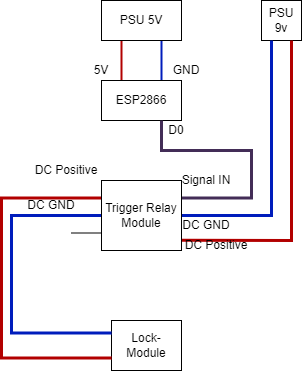

The diagram above was exported from draw.io. Its source (the exported page's mxGraphModel, read from the mxfile embedded in the PNG):
<mxGraphModel dx="1050" dy="534" grid="1" gridSize="10" guides="1" tooltips="1" connect="1" arrows="1" fold="1" page="1" pageScale="1" pageWidth="827" pageHeight="1169" math="0" shadow="0">
  <root>
    <mxCell id="0" />
    <mxCell id="1" parent="0" />
    <mxCell id="gNFJ53FuOQpPuch6U_Tk-13" style="edgeStyle=orthogonalEdgeStyle;rounded=0;orthogonalLoop=1;jettySize=auto;html=1;exitX=0.25;exitY=0;exitDx=0;exitDy=0;endArrow=none;endFill=0;strokeWidth=2;fillColor=#e51400;strokeColor=#B20000;entryX=0.25;entryY=1;entryDx=0;entryDy=0;" edge="1" parent="1" source="gNFJ53FuOQpPuch6U_Tk-1" target="gNFJ53FuOQpPuch6U_Tk-24">
      <mxGeometry relative="1" as="geometry">
        <mxPoint x="140" y="60" as="targetPoint" />
      </mxGeometry>
    </mxCell>
    <mxCell id="gNFJ53FuOQpPuch6U_Tk-14" style="edgeStyle=orthogonalEdgeStyle;rounded=0;orthogonalLoop=1;jettySize=auto;html=1;exitX=0.75;exitY=0;exitDx=0;exitDy=0;endArrow=none;endFill=0;fillColor=#0050ef;strokeColor=#001DBC;strokeWidth=2;entryX=0.75;entryY=1;entryDx=0;entryDy=0;" edge="1" parent="1" source="gNFJ53FuOQpPuch6U_Tk-1" target="gNFJ53FuOQpPuch6U_Tk-24">
      <mxGeometry relative="1" as="geometry">
        <mxPoint x="180" y="60" as="targetPoint" />
      </mxGeometry>
    </mxCell>
    <mxCell id="gNFJ53FuOQpPuch6U_Tk-1" value="ESP2866" style="rounded=0;whiteSpace=wrap;html=1;" vertex="1" parent="1">
      <mxGeometry x="120" y="80" width="80" height="40" as="geometry" />
    </mxCell>
    <mxCell id="gNFJ53FuOQpPuch6U_Tk-15" value="PSU 9v" style="rounded=0;whiteSpace=wrap;html=1;" vertex="1" parent="1">
      <mxGeometry x="280" width="40" height="40" as="geometry" />
    </mxCell>
    <mxCell id="gNFJ53FuOQpPuch6U_Tk-16" value="Lock-Module" style="rounded=0;whiteSpace=wrap;html=1;" vertex="1" parent="1">
      <mxGeometry x="130" y="320" width="70" height="50" as="geometry" />
    </mxCell>
    <mxCell id="gNFJ53FuOQpPuch6U_Tk-20" value="5V" style="text;html=1;strokeColor=none;fillColor=none;align=center;verticalAlign=middle;whiteSpace=wrap;rounded=0;" vertex="1" parent="1">
      <mxGeometry x="110" y="60" width="20" height="20" as="geometry" />
    </mxCell>
    <mxCell id="gNFJ53FuOQpPuch6U_Tk-21" value="GND" style="text;html=1;strokeColor=none;fillColor=none;align=center;verticalAlign=middle;whiteSpace=wrap;rounded=0;" vertex="1" parent="1">
      <mxGeometry x="190" y="60" width="30" height="20" as="geometry" />
    </mxCell>
    <mxCell id="gNFJ53FuOQpPuch6U_Tk-24" value="PSU 5V" style="rounded=0;whiteSpace=wrap;html=1;" vertex="1" parent="1">
      <mxGeometry x="120" width="80" height="40" as="geometry" />
    </mxCell>
    <mxCell id="gNFJ53FuOQpPuch6U_Tk-27" style="edgeStyle=orthogonalEdgeStyle;rounded=0;orthogonalLoop=1;jettySize=auto;html=1;exitX=0;exitY=0.25;exitDx=0;exitDy=0;endArrow=none;endFill=0;fillColor=#e51400;strokeColor=#B20000;strokeWidth=3;entryX=0;entryY=0.75;entryDx=0;entryDy=0;" edge="1" parent="1" source="gNFJ53FuOQpPuch6U_Tk-26" target="gNFJ53FuOQpPuch6U_Tk-16">
      <mxGeometry relative="1" as="geometry">
        <mxPoint x="20" y="320" as="targetPoint" />
        <Array as="points">
          <mxPoint x="20" y="198" />
          <mxPoint x="20" y="358" />
          <mxPoint x="130" y="358" />
        </Array>
      </mxGeometry>
    </mxCell>
    <mxCell id="gNFJ53FuOQpPuch6U_Tk-28" style="edgeStyle=orthogonalEdgeStyle;rounded=0;orthogonalLoop=1;jettySize=auto;html=1;exitX=0;exitY=0.5;exitDx=0;exitDy=0;endArrow=none;endFill=0;strokeWidth=3;fillColor=#0050ef;strokeColor=#001DBC;entryX=0;entryY=0.25;entryDx=0;entryDy=0;" edge="1" parent="1" source="gNFJ53FuOQpPuch6U_Tk-26" target="gNFJ53FuOQpPuch6U_Tk-16">
      <mxGeometry relative="1" as="geometry">
        <mxPoint x="100" y="200" as="targetPoint" />
        <Array as="points">
          <mxPoint x="30" y="215" />
          <mxPoint x="30" y="332" />
        </Array>
      </mxGeometry>
    </mxCell>
    <mxCell id="gNFJ53FuOQpPuch6U_Tk-32" style="edgeStyle=orthogonalEdgeStyle;rounded=0;orthogonalLoop=1;jettySize=auto;html=1;exitX=1;exitY=0.5;exitDx=0;exitDy=0;endArrow=none;endFill=0;fillColor=#0050ef;strokeColor=#001DBC;strokeWidth=3;entryX=0.25;entryY=1;entryDx=0;entryDy=0;" edge="1" parent="1" source="gNFJ53FuOQpPuch6U_Tk-26" target="gNFJ53FuOQpPuch6U_Tk-15">
      <mxGeometry relative="1" as="geometry">
        <mxPoint x="290" y="210" as="targetPoint" />
        <Array as="points">
          <mxPoint x="290" y="215" />
        </Array>
      </mxGeometry>
    </mxCell>
    <mxCell id="gNFJ53FuOQpPuch6U_Tk-33" style="edgeStyle=orthogonalEdgeStyle;rounded=0;orthogonalLoop=1;jettySize=auto;html=1;exitX=0.999;exitY=0.855;exitDx=0;exitDy=0;endArrow=none;endFill=0;fillColor=#e51400;strokeColor=#B20000;strokeWidth=3;exitPerimeter=0;entryX=0.75;entryY=1;entryDx=0;entryDy=0;" edge="1" parent="1" source="gNFJ53FuOQpPuch6U_Tk-26" target="gNFJ53FuOQpPuch6U_Tk-15">
      <mxGeometry relative="1" as="geometry">
        <mxPoint x="320" y="240" as="targetPoint" />
        <Array as="points" />
      </mxGeometry>
    </mxCell>
    <mxCell id="gNFJ53FuOQpPuch6U_Tk-38" style="edgeStyle=orthogonalEdgeStyle;rounded=0;orthogonalLoop=1;jettySize=auto;html=1;exitX=0;exitY=0.75;exitDx=0;exitDy=0;endArrow=none;endFill=0;" edge="1" parent="1" source="gNFJ53FuOQpPuch6U_Tk-26">
      <mxGeometry relative="1" as="geometry">
        <mxPoint x="90" y="233" as="targetPoint" />
      </mxGeometry>
    </mxCell>
    <mxCell id="gNFJ53FuOQpPuch6U_Tk-39" style="edgeStyle=orthogonalEdgeStyle;rounded=0;orthogonalLoop=1;jettySize=auto;html=1;exitX=1;exitY=0.25;exitDx=0;exitDy=0;fillColor=#76608a;strokeColor=#432D57;strokeWidth=3;endArrow=none;endFill=0;entryX=0.75;entryY=1;entryDx=0;entryDy=0;" edge="1" parent="1" source="gNFJ53FuOQpPuch6U_Tk-26" target="gNFJ53FuOQpPuch6U_Tk-1">
      <mxGeometry relative="1" as="geometry">
        <mxPoint x="220" y="197.48793565683647" as="targetPoint" />
        <Array as="points">
          <mxPoint x="270" y="198" />
          <mxPoint x="270" y="150" />
          <mxPoint x="180" y="150" />
        </Array>
      </mxGeometry>
    </mxCell>
    <mxCell id="gNFJ53FuOQpPuch6U_Tk-26" value="Trigger Relay Module" style="rounded=0;whiteSpace=wrap;html=1;" vertex="1" parent="1">
      <mxGeometry x="120" y="180" width="80" height="70" as="geometry" />
    </mxCell>
    <mxCell id="gNFJ53FuOQpPuch6U_Tk-30" value="DC Positive" style="text;html=1;strokeColor=none;fillColor=none;align=center;verticalAlign=middle;whiteSpace=wrap;rounded=0;" vertex="1" parent="1">
      <mxGeometry x="50" y="160" width="70" height="20" as="geometry" />
    </mxCell>
    <mxCell id="gNFJ53FuOQpPuch6U_Tk-31" value="DC GND" style="text;html=1;strokeColor=none;fillColor=none;align=center;verticalAlign=middle;whiteSpace=wrap;rounded=0;" vertex="1" parent="1">
      <mxGeometry x="40" y="190" width="60" height="30" as="geometry" />
    </mxCell>
    <mxCell id="gNFJ53FuOQpPuch6U_Tk-34" value="DC GND" style="text;html=1;strokeColor=none;fillColor=none;align=center;verticalAlign=middle;whiteSpace=wrap;rounded=0;" vertex="1" parent="1">
      <mxGeometry x="200" y="220" width="50" height="10" as="geometry" />
    </mxCell>
    <mxCell id="gNFJ53FuOQpPuch6U_Tk-35" value="DC Positive" style="text;html=1;strokeColor=none;fillColor=none;align=center;verticalAlign=middle;whiteSpace=wrap;rounded=0;" vertex="1" parent="1">
      <mxGeometry x="200" y="240" width="70" height="10" as="geometry" />
    </mxCell>
    <mxCell id="gNFJ53FuOQpPuch6U_Tk-37" value="Signal IN" style="text;html=1;strokeColor=none;fillColor=none;align=center;verticalAlign=middle;whiteSpace=wrap;rounded=0;" vertex="1" parent="1">
      <mxGeometry x="195" y="170" width="60" height="20" as="geometry" />
    </mxCell>
    <mxCell id="gNFJ53FuOQpPuch6U_Tk-43" value="D0" style="text;html=1;strokeColor=none;fillColor=none;align=center;verticalAlign=middle;whiteSpace=wrap;rounded=0;" vertex="1" parent="1">
      <mxGeometry x="180" y="120" width="30" height="20" as="geometry" />
    </mxCell>
  </root>
</mxGraphModel>